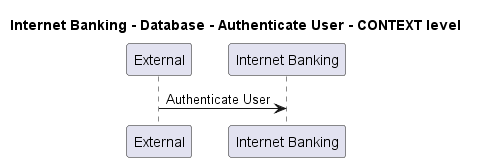

The diagram above was rendered by PlantUML. Its source (embedded in the PNG):
@startuml
!pragma layout smetana

title Internet Banking - Database - Authenticate User - CONTEXT level

participant "External" as C4InterFlow.SoftwareSystems.ExternalSystem
participant "Internet Banking" as BigBankPlc.SoftwareSystems.InternetBanking

C4InterFlow.SoftwareSystems.ExternalSystem -> BigBankPlc.SoftwareSystems.InternetBanking : Authenticate User


@enduml